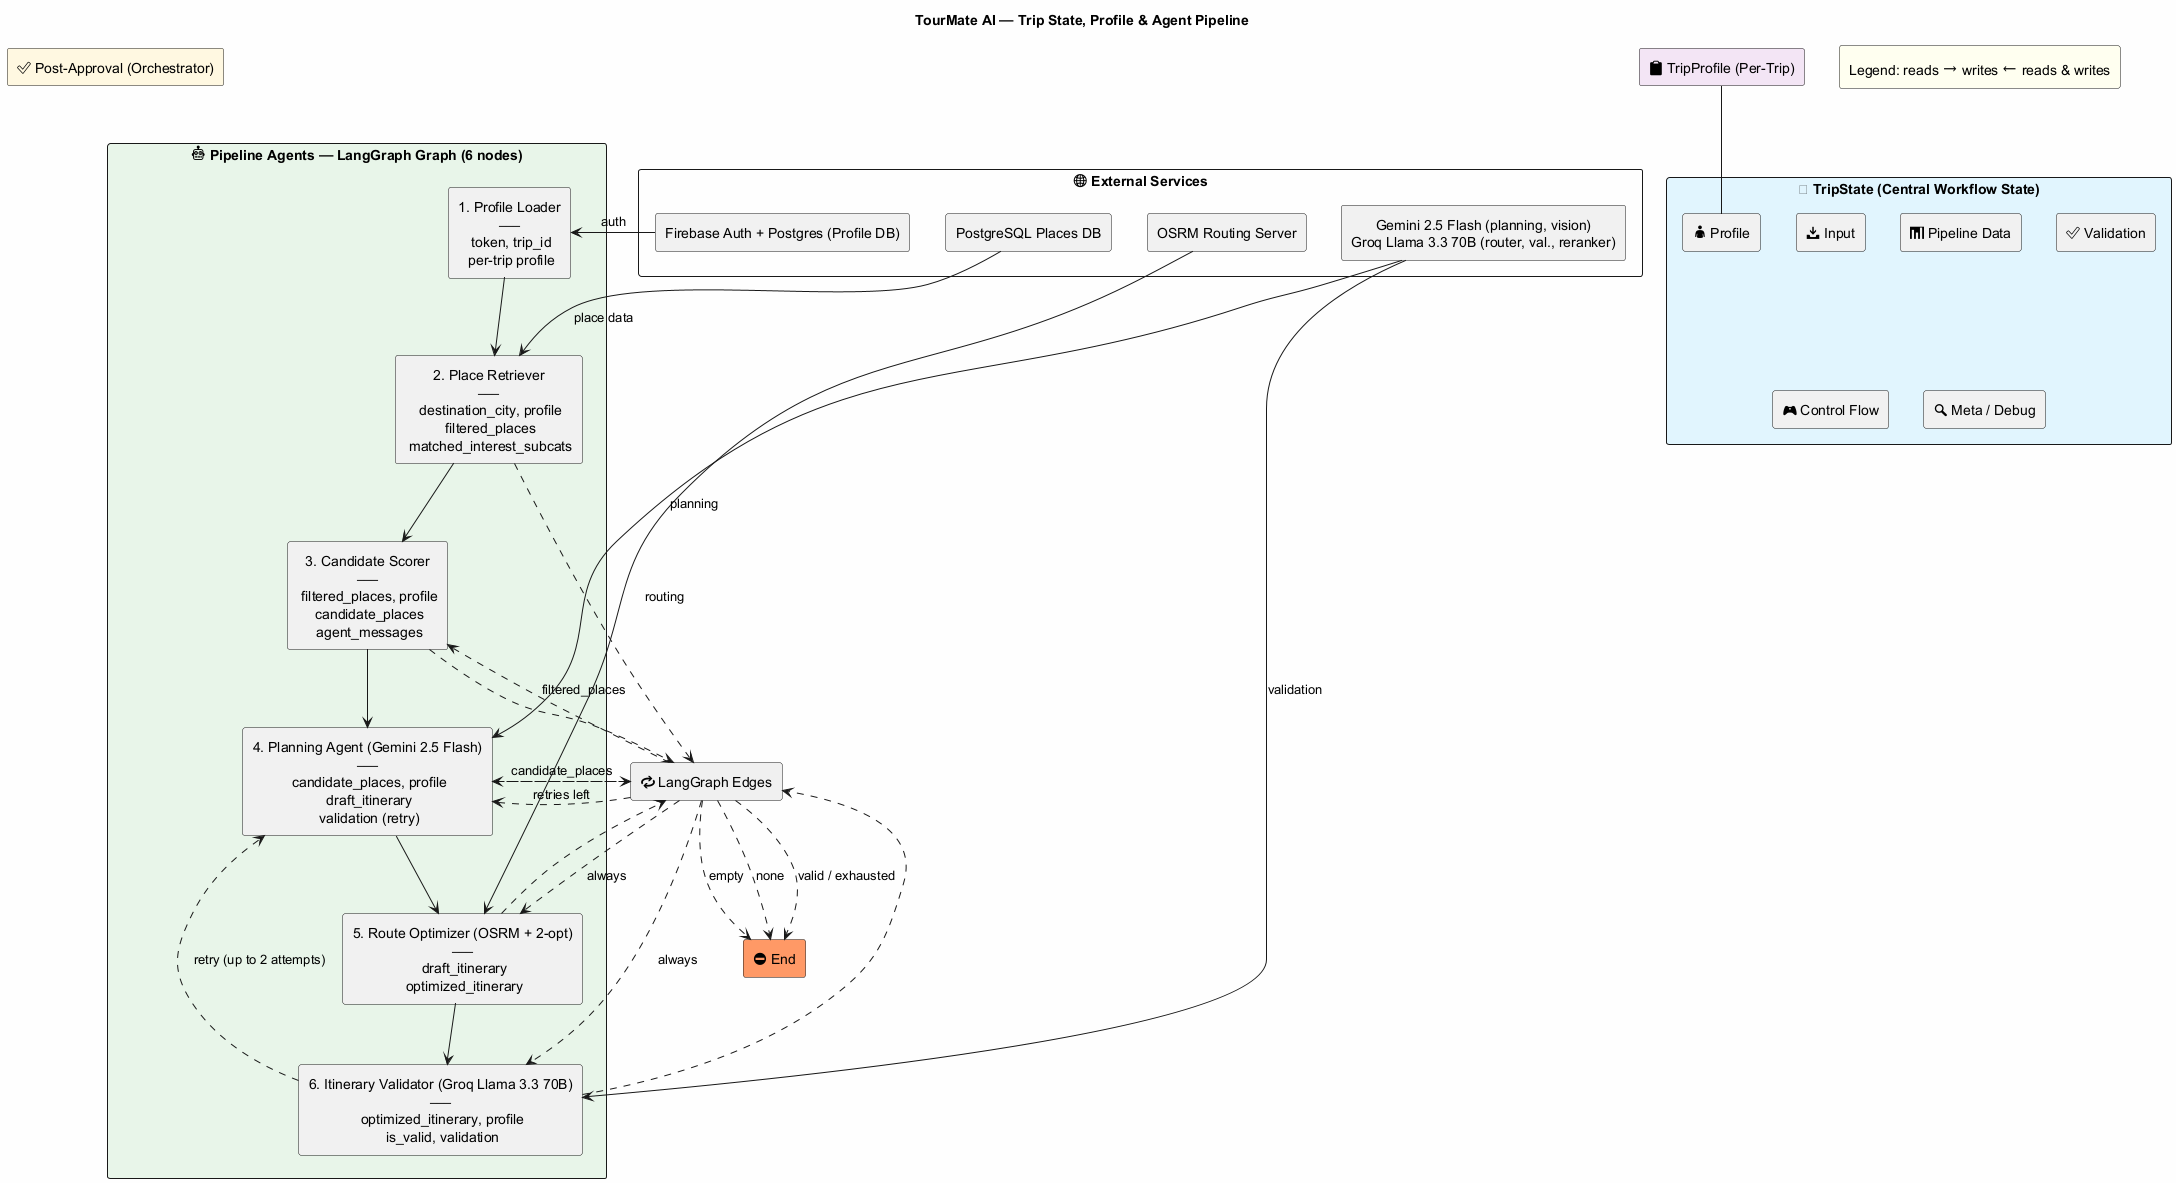

The diagram above was rendered by PlantUML. Its source (embedded in the PNG):
@startuml TourMate AI — Architecture
skinparam backgroundColor #FEFEFE
skinparam packageStyle rectangle
skinparam defaultTextAlignment center

title TourMate AI — Trip State, Profile & Agent Pipeline

' ── Legend ──────────────────────────────────────────────────────────────────

rectangle "Legend: reads <size:18>→</size> writes <size:18>←</size> reads & writes" as Legend #FFFFF0

' ── TripProfile ─────────────────────────────────────────────────────────────

rectangle "📋 TripProfile (Per-Trip)" as TripProfile #f3e5f5

' ── TripState ───────────────────────────────────────────────────────────────

rectangle "🧠 TripState (Central Workflow State)" as TripState #e1f5fe {

  rectangle "📥 Input" as Input
  rectangle "👤 Profile" as ProfileBox
  rectangle "📊 Pipeline Data" as PipelineBox
  rectangle "✅ Validation" as ValidationBox
  rectangle "🎮 Control Flow" as ControlBox
  rectangle "🔍 Meta / Debug" as MetaBox
}

' ── Pipeline Agents (6 nodes, no hotel selector) ────────────────────────────

rectangle "🤖 Pipeline Agents — LangGraph Graph (6 nodes)" as Agents #e8f5e9 {

  rectangle "1. Profile Loader\n───\n token, trip_id\n per-trip profile" as A1

  rectangle "2. Place Retriever\n───\n destination_city, profile\n filtered_places\n matched_interest_subcats" as A2

  rectangle "3. Candidate Scorer\n───\n filtered_places, profile\n candidate_places\n agent_messages" as A3

  rectangle "4. Planning Agent (Gemini 2.5 Flash)\n───\n candidate_places, profile\n draft_itinerary\n validation (retry)" as A4

  rectangle "5. Route Optimizer (OSRM + 2-opt)\n───\n draft_itinerary\n optimized_itinerary" as A5

  rectangle "6. Itinerary Validator (Groq Llama 3.3 70B)\n───\n optimized_itinerary, profile\n is_valid, validation" as A6
}

' ── Post-Approval (called from Orchestrator, not in graph) ─────────────────

rectangle "✅ Post-Approval (Orchestrator)" as PostApproval #fff8e1

' ── Edges ───────────────────────────────────────────────────────────────────

rectangle "🔁 LangGraph Edges" as Edges #f0f0f0

' ── External ────────────────────────────────────────────────────────────────

rectangle "🌐 External Services" as External {
  rectangle "Firebase Auth + Postgres (Profile DB)" as ES1
  rectangle "PostgreSQL Places DB" as ES2
  rectangle "OSRM Routing Server" as ES3
  rectangle "Gemini 2.5 Flash (planning, vision)\nGroq Llama 3.3 70B (router, val., reranker)" as ES4
}

rectangle "⛔ End" as END #f96

' ── Data flow: connections ─────────────────────────────────────────────────

' Profile → State
TripProfile -down- ProfileBox

' Pipeline execution order (6 nodes)
A1 -down-> A2
A2 -down-> A3
A3 -down-> A4
A4 -down-> A5
A5 -down-> A6

' Retry loop (validator → planner on failure)
A6 .down.> A4 : retry (up to 2 attempts)

' Post-approval flow
PostApproval -[hidden]- Agents

' Edge routing
A2 ..> Edges
Edges ..> A3 : filtered_places
Edges ..> END : empty
A3 ..> Edges
Edges ..> A4 : candidate_places
Edges ..> END : none
A4 ..> Edges
Edges ..> A5 : always
A5 ..> Edges
Edges ..> A6 : always
A6 ..> Edges
Edges ..> END : valid / exhausted
Edges ..> A4 : retries left

' External services
ES2 -right-> A2 : place data
ES3 -right-> A5 : routing
ES4 -right-> A4 : planning
ES4 -right-> A6 : validation
ES1 -right-> A1 : auth

' End node
END -[hidden]- A6

@enduml